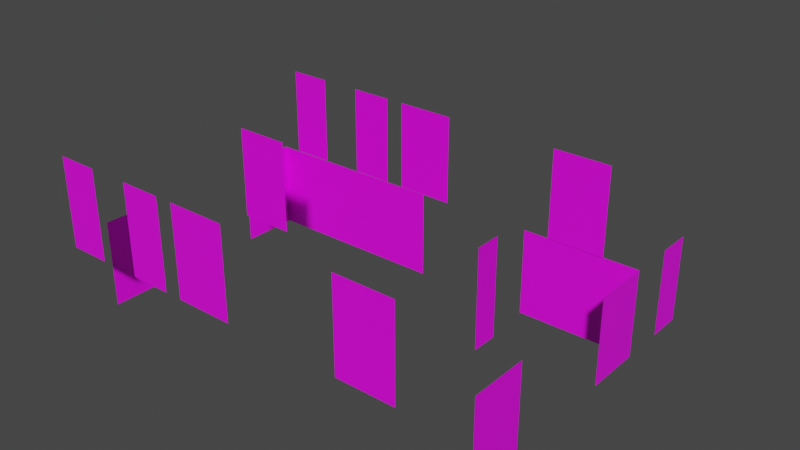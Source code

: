 # Source: casaLeocristales1.blend  (saved by Blender 2.93.20; exported with 4.5.12 LTS)
import bpy
from mathutils import Matrix  # noqa: F401  (used for matrix-valued properties, if any)

bpy.ops.wm.read_factory_settings(use_empty=True)
scene = bpy.context.scene
scene.name = 'Scene'

# ---- collections
col_collection = bpy.data.collections.new('Collection'); scene.collection.children.link(col_collection)
col_collection_2 = bpy.data.collections.new('Collection 2'); scene.collection.children.link(col_collection_2)

# ---- images (referenced by path relative to the original .blend; pixels are not part of the script)
import os
ASSET_DIR = os.environ.get("B2B_ASSET_DIR", "")  # directory of the original .blend (textures are referenced by path, not embedded)
HERE = os.path.dirname(os.path.abspath(__file__))  # packed textures are extracted next to this script under _unpacked/

def load_image(name, relpath, width, height, colorspace="sRGB"):
    """Load a texture the original file referenced (path relative to the .blend, or extracted next to this script)."""
    p = next((c for c in (os.path.join(HERE, relpath), os.path.join(ASSET_DIR, relpath)) if relpath and os.path.exists(c)), "")
    if p:
        img = bpy.data.images.load(p, check_existing=True)
        img.name = name
    else:  # same state as the original file: an image datablock whose file is absent (Cycles renders it pink)
        img = bpy.data.images.new(name, width, height)
        img.source = "FILE"
        img.filepath = "//" + (relpath or name)
    img.colorspace_settings.name = colorspace
    return img
img_window_png = load_image('Window.png', 'Window.png', 1024, 1024, 'sRGB')
img_window_yellow_png = load_image('window_yellow.png', 'window_yellow.png', 1024, 1024, 'sRGB')

# ---- materials (node trees are filled in below, after node groups)
mat_cristal = bpy.data.materials.new('cristal')
mat_cristal.use_transparent_shadow = False
mat_amarillo = bpy.data.materials.new('amarillo')
mat_amarillo.use_transparent_shadow = False

# ---- material node trees
mat_cristal.use_nodes = True; mat_cristal.node_tree.nodes.clear()
_N = mat_cristal.node_tree.nodes; _L = mat_cristal.node_tree.links
n0 = _N.new('ShaderNodeBsdfPrincipled'); n0.name = 'Principled BSDF'; n0.location = (10, 300)
n0.distribution = 'GGX'
n0.subsurface_method = 'BURLEY'
n0.inputs[3].default_value = 1.45
n0.inputs[27].default_value = (0.0, 0.0, 0.0, 1.0)
n0.inputs[28].default_value = 1.0
n1 = _N.new('ShaderNodeOutputMaterial'); n1.name = 'Material Output'; n1.location = (300, 300)
n2 = _N.new('ShaderNodeTexImage'); n2.name = 'Image Texture'; n2.location = (-280, 280)
n2.image = img_window_png
_L.new(n0.outputs[0], n1.inputs[0])
_L.new(n2.outputs[0], n0.inputs[0])
n1.is_active_output = True
mat_amarillo.use_nodes = True; mat_amarillo.node_tree.nodes.clear()
_N = mat_amarillo.node_tree.nodes; _L = mat_amarillo.node_tree.links
n0 = _N.new('ShaderNodeBsdfPrincipled'); n0.name = 'Principled BSDF'; n0.location = (10, 300)
n0.distribution = 'GGX'
n0.subsurface_method = 'BURLEY'
n0.inputs[3].default_value = 1.45
n0.inputs[27].default_value = (0.0, 0.0, 0.0, 1.0)
n0.inputs[28].default_value = 1.0
n1 = _N.new('ShaderNodeOutputMaterial'); n1.name = 'Material Output'; n1.location = (300, 300)
n2 = _N.new('ShaderNodeTexImage'); n2.name = 'Image Texture'; n2.location = (-280, 280)
n2.image = img_window_yellow_png
_L.new(n0.outputs[0], n1.inputs[0])
_L.new(n2.outputs[0], n0.inputs[0])
n1.is_active_output = True

# ---- world
world_world = bpy.data.worlds.new('World'); scene.world = world_world
world_world.use_nodes = True; world_world.node_tree.nodes.clear()
_N = world_world.node_tree.nodes; _L = world_world.node_tree.links
n0 = _N.new('ShaderNodeOutputWorld'); n0.name = 'World Output'; n0.location = (300, 300)
n1 = _N.new('ShaderNodeBackground'); n1.name = 'Background'; n1.location = (10, 300)
n1.inputs[0].default_value = (0.05088, 0.05088, 0.05088, 1.0)
_L.new(n1.outputs[0], n0.inputs[0])
n0.is_active_output = True
world_world.color = (0.05088, 0.05088, 0.05088)
world_world.use_sun_shadow = False
world_world.sun_shadow_jitter_overblur = 0.0

# ---- meshes
me_plano_003 = bpy.data.meshes.new('Plano.003')
me_plano_003.from_pydata([(-1.0, -4.375, 2.5), (-1.0, -4.375, 0.0), (-1.0, -11.0, 2.5), (-1.0, -11.0, 0.0), (-1.0, -6.032, 2.5), (-1.0, -9.347, 2.5), (-1.0, -6.032, 0.0), (-1.0, -9.347, 0.0)], [], [(0, 6, 1), (5, 3, 7), (0, 4, 6), (5, 2, 3)])
_uv = me_plano_003.uv_layers.new(name='MapaUV')
_uv.uv.foreach_set('vector', [1.0, 1.0, 0.0, 0.75, 0.0, 1.0, 1.0, 0.25, 0.0, 0.0, 0.0, 0.25, 1.0, 1.0, 1.0, 0.75, 0.0, 0.75, 1.0, 0.25, 1.0, 0.0, 0.0, 0.0])
me_plano_003.materials.append(mat_cristal)
me_plano_003.use_remesh_fix_poles = True
me_plano_003.use_remesh_preserve_attributes = False
me_plano_003.update()
me_plano_004 = bpy.data.meshes.new('Plano.004')
me_plano_004.from_pydata([], [], [])
_uv = me_plano_004.uv_layers.new(name='MapaUV')
_uv.uv.foreach_set('vector', [])
me_plano_004.materials.append(mat_cristal)
me_plano_004.use_remesh_fix_poles = True
me_plano_004.use_remesh_preserve_attributes = False
me_plano_004.update()
me_plano_005 = bpy.data.meshes.new('Plano.005')
me_plano_005.from_pydata([(-1.0, -4.375, 2.5), (-1.0, -4.375, 0.0), (11.0, -4.301, 0.0), (11.0, -4.301, 2.5), (0.9979, -4.363, 0.0), (0.9979, -4.363, 2.5), (4.332, -4.342, 0.0), (7.666, -4.321, 0.0), (4.332, -4.342, 2.5), (7.666, -4.321, 2.5)], [], [(9, 2, 7), (0, 4, 1), (5, 6, 4), (9, 3, 2), (0, 5, 4), (5, 8, 6)])
_uv = me_plano_005.uv_layers.new(name='MapaUV')
_uv.uv.foreach_set('vector', [1.0, 0.7222, 0.0, 1.0, 3.146e-07, 0.7222, 1.0, 0.0, 9.439e-07, 0.1665, 1.132e-06, 0.0, 1.0, 0.1665, 6.293e-07, 0.4443, 9.439e-07, 0.1665, 1.0, 0.7222, 1.0, 1.0, 0.0, 1.0, 1.0, 0.0, 1.0, 0.1665, 9.439e-07, 0.1665, 1.0, 0.1665, 1.0, 0.4443, 6.293e-07, 0.4443])
me_plano_005.materials.append(mat_amarillo)
me_plano_005.use_remesh_fix_poles = True
me_plano_005.use_remesh_preserve_attributes = False
me_plano_005.update()
me_plano_006 = bpy.data.meshes.new('Plano.006')
me_plano_006.from_pydata([(11.0, -3.0, 0.0), (11.0, -3.0, 2.5), (11.0, -2.005, 0.0), (11.0, -2.005, 0.0), (11.0, -2.005, 2.5)], [], [(4, 3, 0), (0, 1, 4), (3, 2, 0)])
_uv = me_plano_006.uv_layers.new(name='MapaUV')
_uv.uv.foreach_set('vector', [0.1039, 0.1039, 0.1039, 0.2078, 0.2288, 0.1039, 0.2288, 0.1039, 0.2288, 0.2078, 0.1039, 0.1039, 0.1039, 0.2078, 0.0, 0.0, 0.2288, 0.1039])
me_plano_006.materials.append(mat_cristal)
me_plano_006.use_remesh_fix_poles = True
me_plano_006.use_remesh_preserve_attributes = False
me_plano_006.update()
me_plano_015 = bpy.data.meshes.new('Plano.015')
me_plano_015.from_pydata([(11.0, -11.0, 0.0), (11.0, -11.0, 2.5), (11.0, -4.301, 0.0), (11.0, -4.301, 2.5), (11.0, -9.325, 2.5), (11.0, -5.976, 2.5), (11.0, -9.325, 0.0), (11.0, -5.976, 0.0)], [], [(1, 6, 0), (5, 2, 7), (1, 4, 6), (5, 3, 2)])
_uv = me_plano_015.uv_layers.new(name='MapaUV')
_uv.uv.foreach_set('vector', [1.0, 1.0, 0.75, 0.0, 1.0, 0.0, 0.25, 1.0, 0.0, 0.0, 0.25, 0.0, 1.0, 1.0, 0.75, 1.0, 0.75, 0.0, 0.25, 1.0, 0.0, 1.0, 0.0, 0.0])
me_plano_015.materials.append(mat_cristal)
me_plano_015.use_remesh_fix_poles = True
me_plano_015.use_remesh_preserve_attributes = False
me_plano_015.update()
me_plano_007 = bpy.data.meshes.new('Plano.007')
me_plano_007.from_pydata([(2.999, -8.333, 5.0), (2.999, -8.333, 2.5), (1.51, -8.333, 5.0), (1.51, -8.333, 2.5)], [], [(3, 0, 1), (3, 2, 0)])
_uv = me_plano_007.uv_layers.new(name='MapaUV')
_uv.uv.foreach_set('vector', [1.0, 0.0, 0.0, 1.0, 0.0, 0.0, 1.0, 0.0, 1.0, 1.0, 0.0, 1.0])
me_plano_007.materials.append(mat_cristal)
me_plano_007.use_remesh_fix_poles = True
me_plano_007.use_remesh_preserve_attributes = False
me_plano_007.update()
me_plano_008 = bpy.data.meshes.new('Plano.008')
me_plano_008.from_pydata([(1.85, -4.333, 2.5), (0.6831, -4.333, 2.5), (10.01, -4.333, 2.5), (10.01, -4.333, 5.0), (3.017, -4.333, 2.5), (3.017, -4.333, 5.0), (3.525, -4.333, 2.5), (3.525, -4.333, 5.0), (-0.4838, -4.332, 2.5), (-0.4838, -4.332, 5.0), (0.6831, -4.333, 5.0), (1.85, -4.333, 5.0), (5.146, -4.333, 2.5), (8.388, -4.333, 2.5), (5.146, -4.333, 5.0), (8.388, -4.333, 5.0)], [], [(11, 4, 0), (15, 2, 13), (9, 1, 8), (7, 12, 6), (11, 5, 4), (15, 3, 2), (9, 10, 1), (7, 14, 12)])
_uv = me_plano_008.uv_layers.new(name='MapaUV')
_uv.uv.foreach_set('vector', [1.0, 0.2579, 0.0, 0.364, 0.0, 0.2579, 1.0, 0.8526, 0.0, 1.0, 0.0, 0.8526, 1.0, 0.0456, 0.0, 0.1517, 0.0, 0.0456, 1.0, 0.4102, 0.0, 0.5577, 0.0, 0.4102, 1.0, 0.2579, 1.0, 0.364, 0.0, 0.364, 1.0, 0.8526, 1.0, 1.0, 0.0, 1.0, 1.0, 0.0456, 1.0, 0.1517, 0.0, 0.1517, 1.0, 0.4102, 1.0, 0.5577, 0.0, 0.5577])
me_plano_008.materials.append(mat_cristal)
me_plano_008.use_remesh_fix_poles = True
me_plano_008.use_remesh_preserve_attributes = False
me_plano_008.update()
me_plano_009 = bpy.data.meshes.new('Plano.009')
me_plano_009.from_pydata([(10.01, -9.666, 2.5), (10.01, -9.666, 5.0), (10.01, -8.996, 2.5), (10.01, -8.996, 5.0)], [], [(0, 3, 1), (0, 2, 3)])
_uv = me_plano_009.uv_layers.new(name='MapaUV')
_uv.uv.foreach_set('vector', [1.0, 0.0, 1.0, 1.0, 1.0, 1.0, 1.0, 0.0, 1.0, 0.0, 1.0, 1.0])
me_plano_009.materials.append(mat_cristal)
me_plano_009.use_remesh_fix_poles = True
me_plano_009.use_remesh_preserve_attributes = False
me_plano_009.update()
me_plano_010 = bpy.data.meshes.new('Plano.010')
me_plano_010.from_pydata([(1.85, -12.33, 5.0), (0.6817, -12.33, 5.0), (10.01, -12.33, 2.5), (10.01, -12.33, 5.0), (3.018, -12.33, 5.0), (3.018, -12.33, 2.5), (-0.4863, -12.33, 5.0), (-0.4863, -12.33, 2.5), (3.517, -12.33, 5.0), (3.517, -12.33, 2.5), (0.6817, -12.33, 2.5), (1.85, -12.33, 2.5), (5.14, -12.33, 5.0), (8.386, -12.33, 5.0), (5.14, -12.33, 2.5), (8.386, -12.33, 2.5)], [], [(0, 5, 4), (6, 10, 1), (8, 14, 12), (13, 2, 3), (0, 11, 5), (6, 7, 10), (8, 9, 14), (13, 15, 2)])
_uv = me_plano_010.uv_layers.new(name='MapaUV')
_uv.uv.foreach_set('vector', [0.2578, 1.0, 0.3641, 1.895e-08, 0.3641, 1.0, 0.04537, 1.0, 0.1516, 2.528e-08, 0.1516, 1.0, 0.4095, 1.0, 0.5571, 1.32e-08, 0.5571, 1.0, 0.8524, 1.0, 1.0, 0.0, 1.0, 1.0, 0.2578, 1.0, 0.2578, 2.212e-08, 0.3641, 1.895e-08, 0.04537, 1.0, 0.04537, 2.845e-08, 0.1516, 2.528e-08, 0.4095, 1.0, 0.4095, 1.76e-08, 0.5571, 1.32e-08, 0.8524, 1.0, 0.8524, 4.4e-09, 1.0, 0.0])
me_plano_010.materials.append(mat_amarillo)
me_plano_010.use_remesh_fix_poles = True
me_plano_010.use_remesh_preserve_attributes = False
me_plano_010.update()

# ---- objects
ob_1planta_paredes_001 = bpy.data.objects.new('1planta_paredes.001', me_plano_003)
ob_1planta_paredes_002 = bpy.data.objects.new('1planta_paredes.002', me_plano_004)
ob_1planta_paredes_003 = bpy.data.objects.new('1planta_paredes.003', me_plano_005)
ob_1planta_paredes_004 = bpy.data.objects.new('1planta_paredes.004', me_plano_006)
ob_1planta_paredes_006 = bpy.data.objects.new('1planta_paredes.006', me_plano_015)
ob_2planta_paredes_001 = bpy.data.objects.new('2planta_paredes.001', me_plano_007)
ob_2planta_paredes_002 = bpy.data.objects.new('2planta_paredes.002', me_plano_008)
ob_2planta_paredes_003 = bpy.data.objects.new('2planta_paredes.003', me_plano_009)
ob_2planta_paredes_004 = bpy.data.objects.new('2planta_paredes.004', me_plano_010)

# ---- transforms, parenting, visibility, modifiers, constraints
ob_1planta_paredes_001.location = (0.0, 0.0, 0.0)
ob_1planta_paredes_002.location = (0.0, 0.0, 0.0)
ob_1planta_paredes_003.location = (0.0, 0.0, 0.0)
ob_1planta_paredes_004.location = (0.0, 0.0, 0.0)
ob_1planta_paredes_006.location = (0.0, 0.0, 0.0)
ob_2planta_paredes_001.location = (0.0, 0.0, 0.0)
ob_2planta_paredes_002.location = (0.0, 0.0, 0.0)
ob_2planta_paredes_003.location = (0.0, 0.0, 0.0)
ob_2planta_paredes_004.location = (0.0, 0.0, 0.0)

# ---- collection membership
col_collection.objects.link(ob_1planta_paredes_001)
col_collection.objects.link(ob_1planta_paredes_002)
col_collection.objects.link(ob_1planta_paredes_003)
col_collection.objects.link(ob_1planta_paredes_004)
col_collection.objects.link(ob_1planta_paredes_006)
col_collection_2.objects.link(ob_2planta_paredes_001)
col_collection_2.objects.link(ob_2planta_paredes_002)
col_collection_2.objects.link(ob_2planta_paredes_003)
col_collection_2.objects.link(ob_2planta_paredes_004)

# ---- scene / render settings (as saved in the file)
scene.frame_start = 1; scene.frame_end = 250; scene.frame_set(179)
scene.render.engine = 'BLENDER_EEVEE_NEXT'
scene.cycles.use_denoising = False
scene.cycles.samples = 128
scene.cycles.sampling_pattern = 'TABULATED_SOBOL'
scene.cycles.use_adaptive_sampling = False
scene.cycles.use_light_tree = False
scene.view_settings.view_transform = 'Filmic'
bpy.context.view_layer.update()

# ---- added for rendering (the .blend has no active camera and no usable light): camera, sun
cam_auto = bpy.data.cameras.new('AutoCamera')
cam_auto.lens = 50.0
cam_auto.sensor_width = 36.0
cam_auto.clip_end = 1000.0
ob_auto_camera = bpy.data.objects.new('AutoCamera', cam_auto)
scene.collection.objects.link(ob_auto_camera)
ob_auto_camera.location = (21.579, -26.0611, 15.7632)
ob_auto_camera.rotation_euler = (1.09748, -7.21219e-08, 0.694738)
scene.camera = ob_auto_camera
light_auto_sun = bpy.data.lights.new('AutoSun', 'SUN')
light_auto_sun.energy = 3.0
light_auto_sun.angle = 0.0523599
ob_auto_sun = bpy.data.objects.new('AutoSun', light_auto_sun)
scene.collection.objects.link(ob_auto_sun)
ob_auto_sun.rotation_euler = (0.872665, 0.174533, 0.523599)
bpy.context.view_layer.update()
